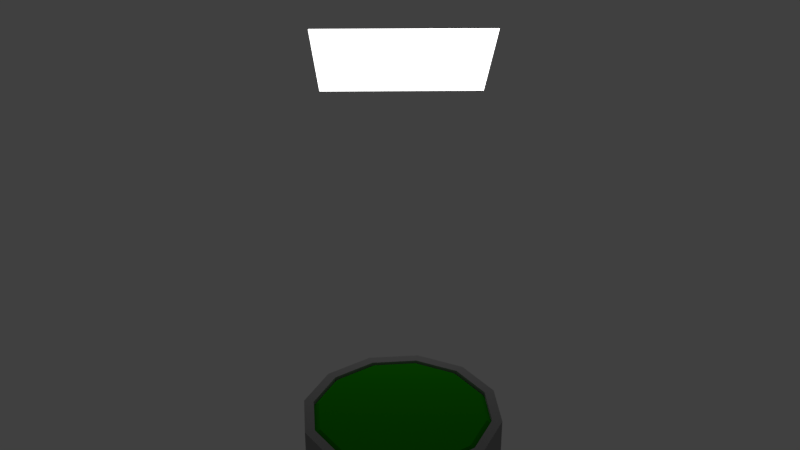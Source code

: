 # Source: RoundPushButton.blend  (saved by Blender 2.79.0; exported with 4.5.12 LTS)
import bpy
from mathutils import Matrix  # noqa: F401  (used for matrix-valued properties, if any)

bpy.ops.wm.read_factory_settings(use_empty=True)
scene = bpy.context.scene
scene.name = 'Scene'

# ---- collections
col_collection_1 = bpy.data.collections.new('Collection 1'); scene.collection.children.link(col_collection_1)

# ---- materials (node trees are filled in below, after node groups)
mat_roundpushbutton_head_material = bpy.data.materials.new('RoundPushButton_Head_Material')
mat_roundpushbutton_head_material.alpha_threshold = 0.0
mat_roundpushbutton_head_material.roughness = 0.5
mat_roundpushbutton_base_material = bpy.data.materials.new('RoundPushButton_Base_Material')
mat_roundpushbutton_base_material.alpha_threshold = 0.0
mat_roundpushbutton_base_material.roughness = 0.5
mat_lamp_material = bpy.data.materials.new('Lamp_Material')
mat_lamp_material.alpha_threshold = 0.0
mat_lamp_material.roughness = 0.5

# ---- material node trees
mat_roundpushbutton_head_material.use_nodes = True; mat_roundpushbutton_head_material.node_tree.nodes.clear()
_N = mat_roundpushbutton_head_material.node_tree.nodes; _L = mat_roundpushbutton_head_material.node_tree.links
n0 = _N.new('ShaderNodeOutputMaterial'); n0.name = 'Material Output'; n0.location = (300, 300)
n1 = _N.new('ShaderNodeBsdfDiffuse'); n1.name = 'Diffuse BSDF'; n1.location = (10, 300)
n1.inputs[0].default_value = (0.01341, 0.3185, 0.0, 1.0)
n1.inputs[1].default_value = 1.0
_L.new(n1.outputs[0], n0.inputs[0])
n0.is_active_output = True
mat_roundpushbutton_base_material.use_nodes = True; mat_roundpushbutton_base_material.node_tree.nodes.clear()
_N = mat_roundpushbutton_base_material.node_tree.nodes; _L = mat_roundpushbutton_base_material.node_tree.links
n0 = _N.new('ShaderNodeOutputMaterial'); n0.name = 'Material Output'; n0.location = (300, 300)
n1 = _N.new('ShaderNodeBsdfDiffuse'); n1.name = 'Diffuse BSDF'; n1.location = (10, 300)
n1.inputs[0].default_value = (0.3185, 0.3185, 0.3185, 1.0)
n1.inputs[1].default_value = 1.0
_L.new(n1.outputs[0], n0.inputs[0])
n0.is_active_output = True
mat_lamp_material.use_nodes = True; mat_lamp_material.node_tree.nodes.clear()
_N = mat_lamp_material.node_tree.nodes; _L = mat_lamp_material.node_tree.links
n0 = _N.new('ShaderNodeOutputMaterial'); n0.name = 'Material Output'; n0.location = (300, 300)
n1 = _N.new('ShaderNodeEmission'); n1.name = 'Emission'; n1.location = (10, 300)
n1.inputs[0].default_value = (0.8, 0.8, 0.8, 1.0)
n1.inputs[1].default_value = 3.0
_L.new(n1.outputs[0], n0.inputs[0])
n0.is_active_output = True

# ---- world
world_world = bpy.data.worlds.new('World'); scene.world = world_world
world_world.color = (0.05088, 0.05088, 0.05088)
world_world.use_sun_shadow = False
world_world.sun_shadow_jitter_overblur = 0.0
world_world.cycles.sampling_method = 'MANUAL'

# ---- meshes
me_roundpushbutton_head_mesh = bpy.data.meshes.new('RoundPushButton_Head_Mesh')
me_roundpushbutton_head_mesh.from_pydata([(9.934e-10, 0.9, 0.4), (-0.45, 0.7794, 0.4), (-0.7794, 0.45, 0.4), (-0.9, -5.325e-08, 0.4), (-0.7794, -0.45, 0.4), (-0.45, -0.7794, 0.4), (-1.349e-07, -0.9, 0.4), (0.45, -0.7794, 0.4), (0.7794, -0.45, 0.4), (0.9, -4.323e-07, 0.4), (0.7794, 0.45, 0.4), (0.45, 0.7794, 0.4), (-1.49e-08, 0.8482, 0.8), (9.934e-10, 0.9, 0.75), (-0.45, 0.7794, 0.75), (-0.4241, 0.7346, 0.8), (-0.7794, 0.45, 0.75), (-0.7346, 0.4241, 0.8), (-0.9, -5.325e-08, 0.75), (-0.8482, -4.657e-08, 0.8), (-0.7794, -0.45, 0.75), (-0.7346, -0.4241, 0.8), (-0.45, -0.7794, 0.75), (-0.4241, -0.7346, 0.8), (-1.349e-07, -0.9, 0.75), (-1.211e-07, -0.8482, 0.8), (0.45, -0.7794, 0.75), (0.4241, -0.7346, 0.8), (0.7794, -0.45, 0.75), (0.7346, -0.4241, 0.8), (0.9, -4.323e-07, 0.75), (0.8482, -3.8e-07, 0.8), (0.7794, 0.45, 0.75), (0.7346, 0.4241, 0.8), (0.45, 0.7794, 0.75), (0.4241, 0.7346, 0.8), (-6.799e-08, -1.192e-07, 0.8)], [], [(1, 2, 16, 14), (8, 9, 30, 28), (5, 6, 24, 22), (0, 1, 14, 13), (2, 3, 18, 16), (9, 10, 32, 30), (6, 7, 26, 24), (3, 4, 20, 18), (10, 11, 34, 32), (7, 8, 28, 26), (4, 5, 22, 20), (11, 0, 13, 34), (15, 12, 13, 14), (17, 15, 14, 16), (19, 17, 16, 18), (21, 19, 18, 20), (23, 21, 20, 22), (25, 23, 22, 24), (27, 25, 24, 26), (29, 27, 26, 28), (31, 29, 28, 30), (33, 31, 30, 32), (35, 33, 32, 34), (12, 35, 34, 13), (15, 17, 36, 12), (12, 36, 33, 35), (36, 21, 23, 25), (29, 36, 25, 27), (33, 36, 29, 31), (21, 36, 17, 19)])
me_roundpushbutton_head_mesh.materials.append(mat_roundpushbutton_head_material)
me_roundpushbutton_head_mesh.use_remesh_preserve_volume = False
me_roundpushbutton_head_mesh.use_remesh_preserve_attributes = False
me_roundpushbutton_head_mesh.use_mirror_vertex_groups = False
me_roundpushbutton_head_mesh.update()
me_roundpushbutton_base_mesh = bpy.data.meshes.new('RoundPushButton_Base_Mesh')
me_roundpushbutton_base_mesh.from_pydata([(0.0, 1.0, 0.0), (-0.5, 0.866, 0.0), (-0.866, 0.5, 0.0), (-1.0, -4.371e-08, 0.0), (-0.866, -0.5, 0.0), (-0.5, -0.866, 0.0), (-1.51e-07, -1.0, 0.0), (0.5, -0.866, 0.0), (0.866, -0.5, 0.0), (1.0, -4.649e-07, 0.0), (0.866, 0.5, 0.0), (0.5, 0.866, 0.0), (0.0, 1.0, 0.8), (-0.5, 0.866, 0.8), (-0.866, 0.5, 0.8), (-1.0, -4.371e-08, 0.8), (-0.866, -0.5, 0.8), (-0.5, -0.866, 0.8), (-1.51e-07, -1.0, 0.8), (0.5, -0.866, 0.8), (0.866, -0.5, 0.8), (1.0, -4.649e-07, 0.8), (0.866, 0.5, 0.8), (0.5, 0.866, 0.8), (9.934e-10, 0.9, 0.8), (-0.45, 0.7794, 0.8), (-0.7794, 0.45, 0.8), (-0.9, -5.325e-08, 0.8), (-0.7794, -0.45, 0.8), (-0.45, -0.7794, 0.8), (-1.349e-07, -0.9, 0.8), (0.45, -0.7794, 0.8), (0.7794, -0.45, 0.8), (0.9, -4.323e-07, 0.8), (0.7794, 0.45, 0.8), (0.45, 0.7794, 0.8), (9.934e-10, 0.9, 0.2), (-0.45, 0.7794, 0.2), (-0.7794, 0.45, 0.2), (-0.9, -5.325e-08, 0.2), (-0.7794, -0.45, 0.2), (-0.45, -0.7794, 0.2), (-1.349e-07, -0.9, 0.2), (0.45, -0.7794, 0.2), (0.7794, -0.45, 0.2), (0.9, -4.323e-07, 0.2), (0.7794, 0.45, 0.2), (0.45, 0.7794, 0.2)], [], [(9, 10, 22, 21), (6, 7, 19, 18), (3, 4, 16, 15), (10, 11, 23, 22), (0, 1, 13, 12), (7, 8, 20, 19), (4, 5, 17, 16), (11, 0, 12, 23), (1, 2, 14, 13), (8, 9, 21, 20), (5, 6, 18, 17), (2, 3, 15, 14), (16, 17, 29, 28), (23, 12, 24, 35), (13, 14, 26, 25), (20, 21, 33, 32), (17, 18, 30, 29), (14, 15, 27, 26), (21, 22, 34, 33), (18, 19, 31, 30), (15, 16, 28, 27), (22, 23, 35, 34), (12, 13, 25, 24), (19, 20, 32, 31), (31, 32, 44, 43), (28, 29, 41, 40), (35, 24, 36, 47), (25, 26, 38, 37), (32, 33, 45, 44), (29, 30, 42, 41), (26, 27, 39, 38), (33, 34, 46, 45), (30, 31, 43, 42), (27, 28, 40, 39), (34, 35, 47, 46), (24, 25, 37, 36)])
me_roundpushbutton_base_mesh.materials.append(mat_roundpushbutton_base_material)
me_roundpushbutton_base_mesh.use_remesh_preserve_volume = False
me_roundpushbutton_base_mesh.use_remesh_preserve_attributes = False
me_roundpushbutton_base_mesh.use_mirror_vertex_groups = False
me_roundpushbutton_base_mesh.update()
me_plane = bpy.data.meshes.new('Plane')
me_plane.from_pydata([(-1.0, -1.0, 0.0), (1.0, -1.0, 0.0), (-1.0, 1.0, 0.0), (1.0, 1.0, 0.0)], [], [(0, 1, 3, 2)])
me_plane.materials.append(mat_lamp_material)
me_plane.use_remesh_preserve_volume = False
me_plane.use_remesh_preserve_attributes = False
me_plane.use_mirror_vertex_groups = False
me_plane.update()
arm_roundpushbutton_armature = bpy.data.armatures.new('RoundPushButton_Armature')  # bones are not reproduced

# ---- objects
ob_roundpushbutton_armature = bpy.data.objects.new('RoundPushButton_Armature', arm_roundpushbutton_armature)
ob_roundpushbutton_head = bpy.data.objects.new('RoundPushButton_Head', me_roundpushbutton_head_mesh)
ob_roundpushbutton_base = bpy.data.objects.new('RoundPushButton_Base', me_roundpushbutton_base_mesh)
ob_plane = bpy.data.objects.new('Plane', me_plane)

# ---- transforms, parenting, visibility, modifiers, constraints
ob_roundpushbutton_armature.location = (0.0, 0.0, 0.0)
ob_roundpushbutton_armature.show_in_front = True
ob_roundpushbutton_armature.lineart.crease_threshold = 0.0
ob_roundpushbutton_head.parent = ob_roundpushbutton_armature
ob_roundpushbutton_head.location = (0.0, 0.0, 0.0)
ob_roundpushbutton_head.lineart.crease_threshold = 0.0
_vg = ob_roundpushbutton_head.vertex_groups.new(name='Root')
_vg = ob_roundpushbutton_head.vertex_groups.new(name='Button')
_vg.add([0, 1, 2, 3, 4, 5, 6, 7, 8, 9, 10, 11, 12, 13, 14, 15, 16, 17, 18, 19, 20, 21, 22, 23, 24, 25, 26, 27, 28, 29, 30, 31, 32, 33, 34, 35, 36], 1.0, 'REPLACE')
_m = ob_roundpushbutton_head.modifiers.new('Armature', 'ARMATURE')
_m.object = ob_roundpushbutton_armature
ob_roundpushbutton_base.parent = ob_roundpushbutton_armature
ob_roundpushbutton_base.location = (0.0, 0.0, 0.0)
ob_roundpushbutton_base.lineart.crease_threshold = 0.0
_vg = ob_roundpushbutton_base.vertex_groups.new(name='Root')
_vg.add([0, 1, 2, 3, 4, 5, 6, 7, 8, 9, 10, 11, 12, 13, 14, 15, 16, 17, 18, 19, 20, 21, 22, 23, 24, 25, 26, 27, 28, 29, 30, 31, 32, 33, 34, 35, 36, 37, 38, 39, 40, 41, 42, 43, 44, 45, 46, 47], 1.0, 'REPLACE')
_vg = ob_roundpushbutton_base.vertex_groups.new(name='Button')
_m = ob_roundpushbutton_base.modifiers.new('Armature', 'ARMATURE')
_m.object = ob_roundpushbutton_armature
ob_plane.location = (-1.923, 2.326, 3.397)
ob_plane.rotation_euler = (0.0, -0.681, -0.8627)
ob_plane.lineart.crease_threshold = 0.0

# ---- collection membership
col_collection_1.objects.link(ob_roundpushbutton_armature)
col_collection_1.objects.link(ob_roundpushbutton_head)
col_collection_1.objects.link(ob_roundpushbutton_base)
col_collection_1.objects.link(ob_plane)

# ---- scene / render settings (as saved in the file)
scene.frame_start = 1; scene.frame_end = 240; scene.frame_set(1)
scene.render.engine = 'CYCLES'
scene.render.resolution_percentage = 50
scene.render.dither_intensity = 0.0
scene.cycles.use_denoising = False
scene.cycles.samples = 144
scene.cycles.sampling_pattern = 'TABULATED_SOBOL'
scene.cycles.use_adaptive_sampling = False
scene.cycles.use_light_tree = False
scene.cycles.blur_glossy = 0.0
scene.cycles.sample_clamp_indirect = 0.0
scene.view_settings.view_transform = 'Standard'
bpy.context.view_layer.update()

# ---- added for rendering (the .blend has no active camera): camera
cam_auto = bpy.data.cameras.new('AutoCamera')
cam_auto.lens = 50.0
cam_auto.sensor_width = 36.0
cam_auto.clip_end = 1000.0
ob_auto_camera = bpy.data.objects.new('AutoCamera', cam_auto)
scene.collection.objects.link(ob_auto_camera)
ob_auto_camera.location = (5.74304, -6.92099, 7.48278)
ob_auto_camera.rotation_euler = (1.09748, -7.21219e-08, 0.694738)
scene.camera = ob_auto_camera
bpy.context.view_layer.update()

